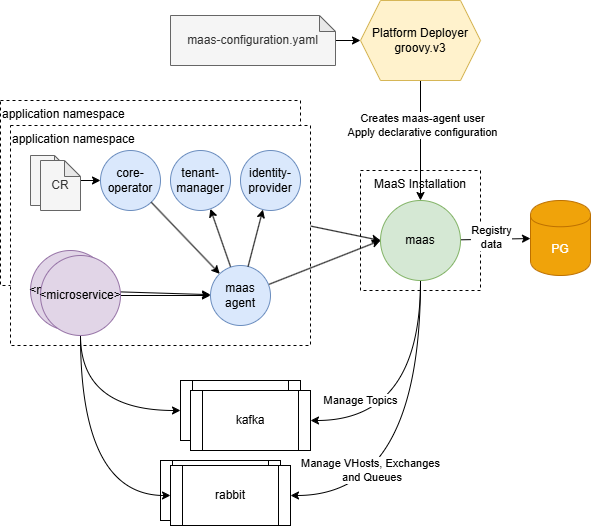

The diagram above was exported from draw.io. Its source (the exported page's mxGraphModel, read from the mxfile embedded in the PNG):
<mxGraphModel dx="988" dy="1441" grid="1" gridSize="10" guides="1" tooltips="1" connect="1" arrows="1" fold="1" page="1" pageScale="1" pageWidth="1169" pageHeight="826" background="#ffffff" math="0" shadow="0">
  <root>
    <mxCell id="0" />
    <mxCell id="1" parent="0" />
    <mxCell id="2" value="MaaS Installation" style="rounded=0;whiteSpace=wrap;html=1;dashed=1;align=center;verticalAlign=top;" vertex="1" parent="1">
      <mxGeometry x="520" y="-50" width="120" height="120" as="geometry" />
    </mxCell>
    <mxCell id="3" style="edgeStyle=none;rounded=0;orthogonalLoop=1;jettySize=auto;html=1;entryX=0;entryY=0.5;entryDx=0;entryDy=0;" edge="1" source="4" target="10" parent="1">
      <mxGeometry relative="1" as="geometry">
        <mxPoint x="439" y="76" as="sourcePoint" />
        <mxPoint x="552" y="42" as="targetPoint" />
      </mxGeometry>
    </mxCell>
    <mxCell id="4" value="application namespace" style="rounded=0;whiteSpace=wrap;html=1;dashed=1;align=left;verticalAlign=top;" vertex="1" parent="1">
      <mxGeometry x="160" y="-120" width="300" height="185" as="geometry" />
    </mxCell>
    <mxCell id="5" value="maas&lt;br&gt;agent" style="ellipse;whiteSpace=wrap;html=1;aspect=fixed;fillColor=#e1d5e7;strokeColor=#9673a6;" vertex="1" parent="1">
      <mxGeometry x="320" y="-45" width="80" height="80" as="geometry" />
    </mxCell>
    <mxCell id="6" style="edgeStyle=none;rounded=0;orthogonalLoop=1;jettySize=auto;html=1;" edge="1" source="10" target="12" parent="1">
      <mxGeometry relative="1" as="geometry" />
    </mxCell>
    <mxCell id="7" value="Registry&lt;br&gt;data" style="edgeLabel;html=1;align=center;verticalAlign=middle;resizable=0;points=[];" vertex="1" connectable="0" parent="6">
      <mxGeometry x="-0.2121" y="1" relative="1" as="geometry">
        <mxPoint x="2.7699999999999996" y="-1.17" as="offset" />
      </mxGeometry>
    </mxCell>
    <mxCell id="8" value="Manage VHosts, Exchanges&lt;br&gt;&amp;nbsp;and Queues" style="edgeStyle=orthogonalEdgeStyle;curved=1;rounded=0;orthogonalLoop=1;jettySize=auto;html=1;entryX=1;entryY=0.5;entryDx=0;entryDy=0;shadow=0;" edge="1" source="10" target="13" parent="1">
      <mxGeometry x="0.5362" y="-25" relative="1" as="geometry">
        <Array as="points">
          <mxPoint x="580" y="275" />
        </Array>
        <mxPoint as="offset" />
      </mxGeometry>
    </mxCell>
    <mxCell id="9" value="Manage Topics" style="edgeStyle=orthogonalEdgeStyle;curved=1;rounded=0;orthogonalLoop=1;jettySize=auto;html=1;entryX=1;entryY=0.5;entryDx=0;entryDy=0;" edge="1" source="10" target="38" parent="1">
      <mxGeometry x="0.6" y="-20" relative="1" as="geometry">
        <Array as="points">
          <mxPoint x="580" y="200" />
        </Array>
        <mxPoint as="offset" />
      </mxGeometry>
    </mxCell>
    <mxCell id="10" value="maas" style="ellipse;whiteSpace=wrap;html=1;aspect=fixed;fillColor=#d5e8d4;strokeColor=#82b366;" vertex="1" parent="1">
      <mxGeometry x="540" y="-20" width="80" height="80" as="geometry" />
    </mxCell>
    <mxCell id="11" value="rabbit" style="shape=process;whiteSpace=wrap;html=1;backgroundOutline=1;" vertex="1" parent="1">
      <mxGeometry x="320" y="240" width="120" height="60" as="geometry" />
    </mxCell>
    <mxCell id="12" value="PG" style="shape=cylinder;whiteSpace=wrap;html=1;boundedLbl=1;backgroundOutline=1;fillColor=#f0a30a;strokeColor=#BD7000;fontColor=#ffffff;" vertex="1" parent="1">
      <mxGeometry x="690" y="-20" width="60" height="75" as="geometry" />
    </mxCell>
    <mxCell id="13" value="rabbit" style="shape=process;whiteSpace=wrap;html=1;backgroundOutline=1;" vertex="1" parent="1">
      <mxGeometry x="330" y="245" width="120" height="60" as="geometry" />
    </mxCell>
    <mxCell id="14" value="kafka" style="shape=process;whiteSpace=wrap;html=1;backgroundOutline=1;shadow=0;" vertex="1" parent="1">
      <mxGeometry x="340" y="160" width="120" height="60" as="geometry" />
    </mxCell>
    <mxCell id="15" value="" style="edgeStyle=orthogonalEdgeStyle;rounded=0;orthogonalLoop=1;jettySize=auto;html=1;" edge="1" parent="1">
      <mxGeometry relative="1" as="geometry">
        <mxPoint x="250" y="-35" as="sourcePoint" />
        <mxPoint x="310" y="-35" as="targetPoint" />
      </mxGeometry>
    </mxCell>
    <mxCell id="16" value="&amp;lt;microservice&amp;gt;" style="ellipse;whiteSpace=wrap;html=1;aspect=fixed;fillColor=#e1d5e7;strokeColor=#9673a6;" vertex="1" parent="1">
      <mxGeometry x="180" y="-45" width="80" height="80" as="geometry" />
    </mxCell>
    <mxCell id="17" style="edgeStyle=none;rounded=0;orthogonalLoop=1;jettySize=auto;html=1;exitX=1;exitY=1;exitDx=0;exitDy=0;" edge="1" source="2" target="2" parent="1">
      <mxGeometry relative="1" as="geometry" />
    </mxCell>
    <mxCell id="18" value="maas&lt;br&gt;agent" style="ellipse;whiteSpace=wrap;html=1;aspect=fixed;fillColor=#e1d5e7;strokeColor=#9673a6;" vertex="1" parent="1">
      <mxGeometry x="320" y="-45" width="80" height="80" as="geometry" />
    </mxCell>
    <mxCell id="19" value="" style="edgeStyle=orthogonalEdgeStyle;rounded=0;orthogonalLoop=1;jettySize=auto;html=1;" edge="1" source="20" target="18" parent="1">
      <mxGeometry relative="1" as="geometry" />
    </mxCell>
    <mxCell id="20" value="&amp;lt;microservice&amp;gt;" style="ellipse;whiteSpace=wrap;html=1;aspect=fixed;fillColor=#e1d5e7;strokeColor=#9673a6;" vertex="1" parent="1">
      <mxGeometry x="180" y="-45" width="80" height="80" as="geometry" />
    </mxCell>
    <mxCell id="21" value="application namespace" style="rounded=0;whiteSpace=wrap;html=1;dashed=1;align=left;verticalAlign=top;" vertex="1" parent="1">
      <mxGeometry x="170" y="-95" width="300" height="220" as="geometry" />
    </mxCell>
    <mxCell id="22" style="edgeStyle=none;rounded=0;orthogonalLoop=1;jettySize=auto;html=1;entryX=0;entryY=0.5;entryDx=0;entryDy=0;" edge="1" source="24" target="10" parent="1">
      <mxGeometry relative="1" as="geometry" />
    </mxCell>
    <mxCell id="23" style="rounded=0;orthogonalLoop=1;jettySize=auto;html=1;" edge="1" source="24" target="39" parent="1">
      <mxGeometry relative="1" as="geometry" />
    </mxCell>
    <mxCell id="24" value="maas&lt;br&gt;agent" style="ellipse;whiteSpace=wrap;html=1;aspect=fixed;fillColor=#dae8fc;strokeColor=#6c8ebf;" vertex="1" parent="1">
      <mxGeometry x="370" y="45" width="60" height="60" as="geometry" />
    </mxCell>
    <mxCell id="25" value="" style="rounded=0;orthogonalLoop=1;jettySize=auto;html=1;" edge="1" source="26" target="24" parent="1">
      <mxGeometry relative="1" as="geometry" />
    </mxCell>
    <mxCell id="26" value="&amp;lt;microservice&amp;gt;" style="ellipse;whiteSpace=wrap;html=1;aspect=fixed;fillColor=#e1d5e7;strokeColor=#9673a6;" vertex="1" parent="1">
      <mxGeometry x="190" y="30" width="80" height="80" as="geometry" />
    </mxCell>
    <mxCell id="27" style="edgeStyle=none;rounded=0;orthogonalLoop=1;jettySize=auto;html=1;exitX=1;exitY=0.5;exitDx=0;exitDy=0;" edge="1" source="30" target="24" parent="1">
      <mxGeometry relative="1" as="geometry">
        <mxPoint x="300" y="35" as="sourcePoint" />
      </mxGeometry>
    </mxCell>
    <mxCell id="28" style="edgeStyle=orthogonalEdgeStyle;curved=1;rounded=0;orthogonalLoop=1;jettySize=auto;html=1;entryX=0;entryY=0.5;entryDx=0;entryDy=0;exitX=0.5;exitY=1;exitDx=0;exitDy=0;" edge="1" source="30" target="13" parent="1">
      <mxGeometry relative="1" as="geometry">
        <Array as="points">
          <mxPoint x="240" y="275" />
        </Array>
      </mxGeometry>
    </mxCell>
    <mxCell id="29" style="edgeStyle=orthogonalEdgeStyle;curved=1;rounded=0;orthogonalLoop=1;jettySize=auto;html=1;entryX=0;entryY=0.5;entryDx=0;entryDy=0;exitX=0.5;exitY=1;exitDx=0;exitDy=0;" edge="1" source="30" target="14" parent="1">
      <mxGeometry relative="1" as="geometry">
        <Array as="points">
          <mxPoint x="240" y="190" />
        </Array>
      </mxGeometry>
    </mxCell>
    <mxCell id="30" value="&amp;lt;microservice&amp;gt;" style="ellipse;whiteSpace=wrap;html=1;aspect=fixed;fillColor=#e1d5e7;strokeColor=#9673a6;" vertex="1" parent="1">
      <mxGeometry x="200" y="35" width="80" height="80" as="geometry" />
    </mxCell>
    <mxCell id="31" style="rounded=0;orthogonalLoop=1;jettySize=auto;html=1;startArrow=classic;startFill=1;endArrow=none;endFill=0;" edge="1" source="32" target="24" parent="1">
      <mxGeometry relative="1" as="geometry" />
    </mxCell>
    <mxCell id="32" value="identity-provider" style="ellipse;whiteSpace=wrap;html=1;aspect=fixed;fillColor=#dae8fc;strokeColor=#6c8ebf;" vertex="1" parent="1">
      <mxGeometry x="400" y="-70" width="60" height="60" as="geometry" />
    </mxCell>
    <mxCell id="33" style="edgeStyle=orthogonalEdgeStyle;rounded=0;orthogonalLoop=1;jettySize=auto;html=1;" edge="1" source="35" target="10" parent="1">
      <mxGeometry relative="1" as="geometry" />
    </mxCell>
    <mxCell id="34" value="Creates maas-agent user&lt;br&gt;Apply declarative configuration" style="edgeLabel;html=1;align=center;verticalAlign=middle;resizable=0;points=[];" vertex="1" connectable="0" parent="33">
      <mxGeometry x="-0.25" y="2" relative="1" as="geometry">
        <mxPoint as="offset" />
      </mxGeometry>
    </mxCell>
    <mxCell id="35" value="Platform Deployer&lt;br&gt;groovy.v3" style="shape=hexagon;perimeter=hexagonPerimeter2;whiteSpace=wrap;html=1;fixedSize=1;fillColor=#fff2cc;strokeColor=#d6b656;" vertex="1" parent="1">
      <mxGeometry x="520" y="-220" width="120" height="80" as="geometry" />
    </mxCell>
    <mxCell id="36" style="edgeStyle=orthogonalEdgeStyle;rounded=0;orthogonalLoop=1;jettySize=auto;html=1;" edge="1" source="37" target="35" parent="1">
      <mxGeometry relative="1" as="geometry" />
    </mxCell>
    <mxCell id="37" value="maas-configuration.yaml" style="shape=note;whiteSpace=wrap;html=1;backgroundOutline=1;darkOpacity=0.05;size=16;fillColor=#f5f5f5;strokeColor=#666666;fontColor=#333333;" vertex="1" parent="1">
      <mxGeometry x="330" y="-205" width="165" height="50" as="geometry" />
    </mxCell>
    <mxCell id="38" value="kafka" style="shape=process;whiteSpace=wrap;html=1;backgroundOutline=1;shadow=0;" vertex="1" parent="1">
      <mxGeometry x="350" y="170" width="120" height="60" as="geometry" />
    </mxCell>
    <mxCell id="39" value="tenant-manager" style="ellipse;whiteSpace=wrap;html=1;aspect=fixed;fillColor=#dae8fc;strokeColor=#6c8ebf;" vertex="1" parent="1">
      <mxGeometry x="330" y="-70" width="60" height="60" as="geometry" />
    </mxCell>
    <mxCell id="40" value="core-operator" style="ellipse;whiteSpace=wrap;html=1;aspect=fixed;fillColor=#dae8fc;strokeColor=#6c8ebf;" vertex="1" parent="1">
      <mxGeometry x="260" y="-70" width="60" height="60" as="geometry" />
    </mxCell>
    <mxCell id="41" style="rounded=0;orthogonalLoop=1;jettySize=auto;html=1;" edge="1" source="40" target="24" parent="1">
      <mxGeometry relative="1" as="geometry" />
    </mxCell>
    <mxCell id="42" style="edgeStyle=orthogonalEdgeStyle;rounded=0;orthogonalLoop=1;jettySize=auto;html=1;entryX=0;entryY=0.5;entryDx=0;entryDy=0;" edge="1" source="43" target="40" parent="1">
      <mxGeometry relative="1" as="geometry" />
    </mxCell>
    <mxCell id="43" value="CR" style="shape=note;whiteSpace=wrap;html=1;backgroundOutline=1;darkOpacity=0.05;size=16;fillColor=#f5f5f5;strokeColor=#666666;fontColor=#333333;" vertex="1" parent="1">
      <mxGeometry x="190" y="-65" width="40" height="50" as="geometry" />
    </mxCell>
    <mxCell id="44" value="CR" style="shape=note;whiteSpace=wrap;html=1;backgroundOutline=1;darkOpacity=0.05;size=16;fillColor=#f5f5f5;strokeColor=#666666;fontColor=#333333;" vertex="1" parent="1">
      <mxGeometry x="200" y="-60" width="40" height="50" as="geometry" />
    </mxCell>
  </root>
</mxGraphModel>